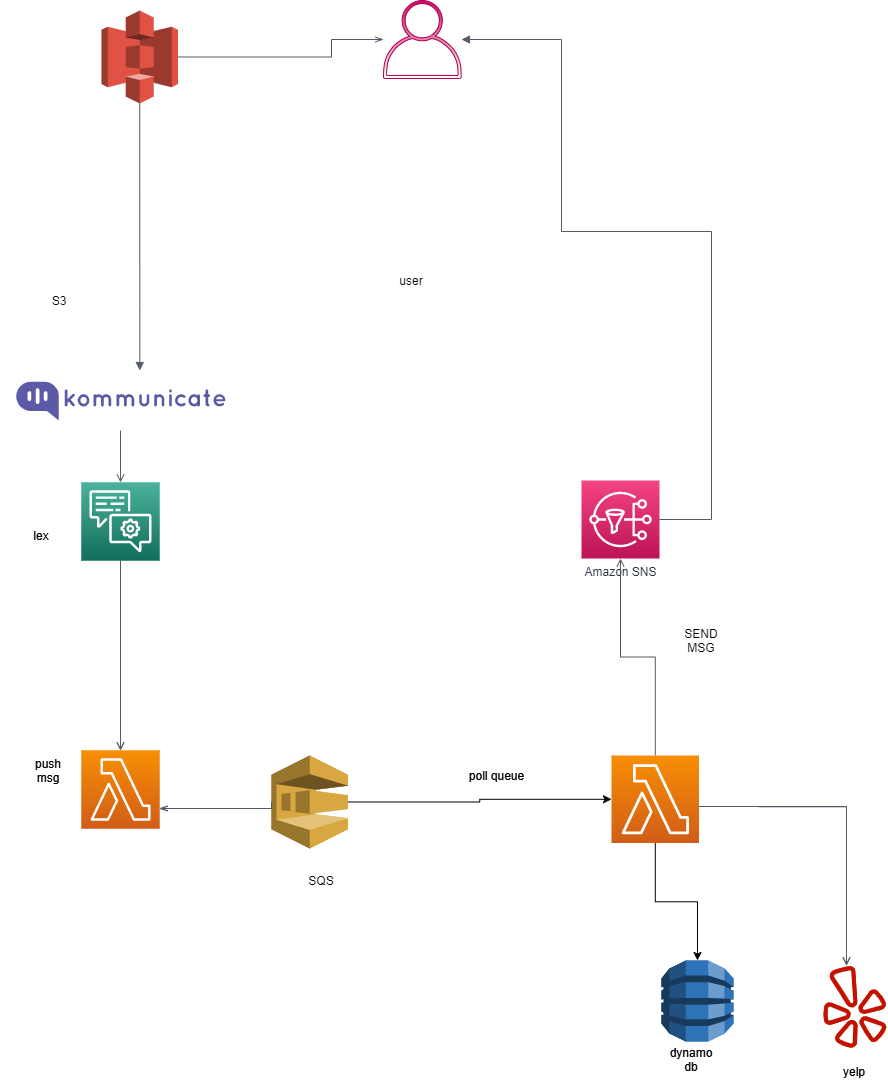

The diagram above was exported from draw.io. Its source (the exported page's mxGraphModel, read from the mxfile embedded in the PNG):
<mxGraphModel dx="1422" dy="794" grid="1" gridSize="10" guides="1" tooltips="1" connect="1" arrows="1" fold="1" page="1" pageScale="1" pageWidth="850" pageHeight="1100" math="0" shadow="0">
  <root>
    <mxCell id="0" />
    <mxCell id="1" parent="0" />
    <mxCell id="RIWnF9IpzD-ZAUoUwPCg-1" value="Amazon SNS" style="outlineConnect=0;fontColor=#232F3E;gradientColor=#F34482;gradientDirection=north;fillColor=#BC1356;strokeColor=#ffffff;dashed=0;verticalLabelPosition=bottom;verticalAlign=top;align=center;html=1;fontSize=12;fontStyle=0;aspect=fixed;shape=mxgraph.aws4.resourceIcon;resIcon=mxgraph.aws4.sns;" vertex="1" parent="1">
      <mxGeometry x="740" y="520" width="78" height="78" as="geometry" />
    </mxCell>
    <mxCell id="RIWnF9IpzD-ZAUoUwPCg-2" value="" style="outlineConnect=0;fontColor=#ffffff;fillColor=#d80073;strokeColor=#A50040;dashed=0;verticalLabelPosition=bottom;verticalAlign=top;align=center;html=1;fontSize=12;fontStyle=0;aspect=fixed;pointerEvents=1;shape=mxgraph.aws4.user;gradientColor=#ffffff;" vertex="1" parent="1">
      <mxGeometry x="542" y="40" width="78" height="78" as="geometry" />
    </mxCell>
    <mxCell id="RIWnF9IpzD-ZAUoUwPCg-3" value="" style="edgeStyle=orthogonalEdgeStyle;html=1;endArrow=block;elbow=vertical;startArrow=none;endFill=1;strokeColor=#545B64;rounded=0;" edge="1" parent="1" source="RIWnF9IpzD-ZAUoUwPCg-1" target="RIWnF9IpzD-ZAUoUwPCg-2">
      <mxGeometry width="100" relative="1" as="geometry">
        <mxPoint x="870" y="554.5" as="sourcePoint" />
        <mxPoint x="860" y="160" as="targetPoint" />
        <Array as="points">
          <mxPoint x="870" y="559" />
          <mxPoint x="870" y="271" />
          <mxPoint x="720" y="271" />
          <mxPoint x="720" y="79" />
        </Array>
      </mxGeometry>
    </mxCell>
    <mxCell id="RIWnF9IpzD-ZAUoUwPCg-4" value="" style="edgeStyle=orthogonalEdgeStyle;html=1;endArrow=open;elbow=vertical;startArrow=none;endFill=0;strokeColor=#545B64;rounded=0;" edge="1" parent="1" source="RIWnF9IpzD-ZAUoUwPCg-16" target="RIWnF9IpzD-ZAUoUwPCg-1">
      <mxGeometry width="100" relative="1" as="geometry">
        <mxPoint x="858.5" y="805" as="sourcePoint" />
        <mxPoint x="858.5" y="675" as="targetPoint" />
        <Array as="points" />
      </mxGeometry>
    </mxCell>
    <mxCell id="RIWnF9IpzD-ZAUoUwPCg-5" value="push msg" style="text;html=1;strokeColor=none;fillColor=none;align=center;verticalAlign=middle;whiteSpace=wrap;rounded=0;" vertex="1" parent="1">
      <mxGeometry x="186.5" y="800" width="40" height="20" as="geometry" />
    </mxCell>
    <mxCell id="RIWnF9IpzD-ZAUoUwPCg-6" value="" style="dashed=0;outlineConnect=0;html=1;align=center;labelPosition=center;verticalLabelPosition=bottom;verticalAlign=top;shape=mxgraph.weblogos.yelp;fillColor=#C41200;strokeColor=none" vertex="1" parent="1">
      <mxGeometry x="981.6999999999999" y="1005" width="63.400000000000006" height="83" as="geometry" />
    </mxCell>
    <mxCell id="RIWnF9IpzD-ZAUoUwPCg-7" value="" style="outlineConnect=0;dashed=0;verticalLabelPosition=bottom;verticalAlign=top;align=center;html=1;shape=mxgraph.aws3.sqs;fillColor=#D9A741;gradientColor=none;" vertex="1" parent="1">
      <mxGeometry x="430" y="795" width="76.5" height="93" as="geometry" />
    </mxCell>
    <mxCell id="RIWnF9IpzD-ZAUoUwPCg-8" value="" style="outlineConnect=0;dashed=0;verticalLabelPosition=bottom;verticalAlign=top;align=center;html=1;shape=mxgraph.aws3.s3;fillColor=#E05243;gradientColor=none;" vertex="1" parent="1">
      <mxGeometry x="260" y="50" width="76.5" height="93" as="geometry" />
    </mxCell>
    <mxCell id="RIWnF9IpzD-ZAUoUwPCg-9" value="" style="outlineConnect=0;fontColor=#232F3E;gradientColor=#4AB29A;gradientDirection=north;fillColor=#116D5B;strokeColor=#ffffff;dashed=0;verticalLabelPosition=bottom;verticalAlign=top;align=center;html=1;fontSize=12;fontStyle=0;aspect=fixed;shape=mxgraph.aws4.resourceIcon;resIcon=mxgraph.aws4.lex;" vertex="1" parent="1">
      <mxGeometry x="240" y="522" width="78" height="78" as="geometry" />
    </mxCell>
    <mxCell id="RIWnF9IpzD-ZAUoUwPCg-10" value="poll queue" style="text;html=1;align=center;verticalAlign=middle;resizable=0;points=[];autosize=1;" vertex="1" parent="1">
      <mxGeometry x="620" y="805" width="70" height="20" as="geometry" />
    </mxCell>
    <mxCell id="RIWnF9IpzD-ZAUoUwPCg-11" value="lex" style="text;html=1;strokeColor=none;fillColor=none;align=center;verticalAlign=middle;whiteSpace=wrap;rounded=0;" vertex="1" parent="1">
      <mxGeometry x="180" y="565" width="40" height="20" as="geometry" />
    </mxCell>
    <mxCell id="RIWnF9IpzD-ZAUoUwPCg-12" value="dynamo db" style="text;html=1;strokeColor=none;fillColor=none;align=center;verticalAlign=middle;whiteSpace=wrap;rounded=0;" vertex="1" parent="1">
      <mxGeometry x="830" y="1088.5" width="40" height="20" as="geometry" />
    </mxCell>
    <mxCell id="RIWnF9IpzD-ZAUoUwPCg-13" value="yelp" style="text;html=1;strokeColor=none;fillColor=none;align=center;verticalAlign=middle;whiteSpace=wrap;rounded=0;" vertex="1" parent="1">
      <mxGeometry x="993.4" y="1100.5" width="40" height="20" as="geometry" />
    </mxCell>
    <mxCell id="RIWnF9IpzD-ZAUoUwPCg-14" value="" style="outlineConnect=0;dashed=0;verticalLabelPosition=bottom;verticalAlign=top;align=center;html=1;shape=mxgraph.aws3.dynamo_db;fillColor=#2E73B8;gradientColor=none;" vertex="1" parent="1">
      <mxGeometry x="820" y="1000" width="72" height="81" as="geometry" />
    </mxCell>
    <mxCell id="RIWnF9IpzD-ZAUoUwPCg-15" style="edgeStyle=orthogonalEdgeStyle;rounded=0;orthogonalLoop=1;jettySize=auto;html=1;" edge="1" parent="1" source="RIWnF9IpzD-ZAUoUwPCg-16" target="RIWnF9IpzD-ZAUoUwPCg-14">
      <mxGeometry relative="1" as="geometry" />
    </mxCell>
    <mxCell id="RIWnF9IpzD-ZAUoUwPCg-16" value="" style="outlineConnect=0;fontColor=#232F3E;gradientColor=#F78E04;gradientDirection=north;fillColor=#D05C17;strokeColor=#ffffff;dashed=0;verticalLabelPosition=bottom;verticalAlign=top;align=center;html=1;fontSize=12;fontStyle=0;aspect=fixed;shape=mxgraph.aws4.resourceIcon;resIcon=mxgraph.aws4.lambda;" vertex="1" parent="1">
      <mxGeometry x="770" y="795" width="87.5" height="87.5" as="geometry" />
    </mxCell>
    <mxCell id="RIWnF9IpzD-ZAUoUwPCg-17" value="" style="outlineConnect=0;fontColor=#232F3E;gradientColor=#F78E04;gradientDirection=north;fillColor=#D05C17;strokeColor=#ffffff;dashed=0;verticalLabelPosition=bottom;verticalAlign=top;align=center;html=1;fontSize=12;fontStyle=0;aspect=fixed;shape=mxgraph.aws4.resourceIcon;resIcon=mxgraph.aws4.lambda;" vertex="1" parent="1">
      <mxGeometry x="240" y="790" width="78" height="78" as="geometry" />
    </mxCell>
    <mxCell id="RIWnF9IpzD-ZAUoUwPCg-18" value="" style="edgeStyle=orthogonalEdgeStyle;html=1;endArrow=none;elbow=vertical;startArrow=openThin;startFill=0;strokeColor=#545B64;rounded=0;entryX=0;entryY=0.5;entryDx=0;entryDy=0;entryPerimeter=0;" edge="1" parent="1" source="RIWnF9IpzD-ZAUoUwPCg-17" target="RIWnF9IpzD-ZAUoUwPCg-7">
      <mxGeometry width="100" relative="1" as="geometry">
        <mxPoint x="660" y="1010" as="sourcePoint" />
        <mxPoint x="400" y="848" as="targetPoint" />
        <Array as="points">
          <mxPoint x="430" y="848" />
        </Array>
      </mxGeometry>
    </mxCell>
    <mxCell id="RIWnF9IpzD-ZAUoUwPCg-19" value="" style="edgeStyle=orthogonalEdgeStyle;html=1;endArrow=open;elbow=vertical;startArrow=none;endFill=0;strokeColor=#545B64;rounded=0;" edge="1" parent="1" source="RIWnF9IpzD-ZAUoUwPCg-16" target="RIWnF9IpzD-ZAUoUwPCg-6">
      <mxGeometry width="100" relative="1" as="geometry">
        <mxPoint x="870" y="890" as="sourcePoint" />
        <mxPoint x="760" y="730" as="targetPoint" />
        <Array as="points">
          <mxPoint x="1005" y="846" />
        </Array>
      </mxGeometry>
    </mxCell>
    <mxCell id="RIWnF9IpzD-ZAUoUwPCg-20" value="" style="edgeStyle=orthogonalEdgeStyle;html=1;endArrow=open;elbow=vertical;startArrow=none;endFill=0;strokeColor=#545B64;rounded=0;" edge="1" parent="1" source="RIWnF9IpzD-ZAUoUwPCg-9" target="RIWnF9IpzD-ZAUoUwPCg-17">
      <mxGeometry width="100" relative="1" as="geometry">
        <mxPoint x="262.5" y="601.5" as="sourcePoint" />
        <mxPoint x="932.5" y="711.5" as="targetPoint" />
      </mxGeometry>
    </mxCell>
    <mxCell id="RIWnF9IpzD-ZAUoUwPCg-21" style="edgeStyle=orthogonalEdgeStyle;rounded=0;orthogonalLoop=1;jettySize=auto;html=1;" edge="1" parent="1" source="RIWnF9IpzD-ZAUoUwPCg-24" target="RIWnF9IpzD-ZAUoUwPCg-16">
      <mxGeometry relative="1" as="geometry">
        <mxPoint x="580" y="835" as="sourcePoint" />
        <mxPoint x="760" y="846" as="targetPoint" />
        <Array as="points" />
      </mxGeometry>
    </mxCell>
    <mxCell id="RIWnF9IpzD-ZAUoUwPCg-22" value="push msg" style="text;html=1;strokeColor=none;fillColor=none;align=center;verticalAlign=middle;whiteSpace=wrap;rounded=0;" vertex="1" parent="1">
      <mxGeometry x="186.5" y="800" width="40" height="20" as="geometry" />
    </mxCell>
    <mxCell id="RIWnF9IpzD-ZAUoUwPCg-23" value="" style="dashed=0;outlineConnect=0;html=1;align=center;labelPosition=center;verticalLabelPosition=bottom;verticalAlign=top;shape=mxgraph.weblogos.yelp;fillColor=#C41200;strokeColor=none" vertex="1" parent="1">
      <mxGeometry x="981.6999999999999" y="1005" width="63.400000000000006" height="83" as="geometry" />
    </mxCell>
    <mxCell id="RIWnF9IpzD-ZAUoUwPCg-24" value="" style="outlineConnect=0;dashed=0;verticalLabelPosition=bottom;verticalAlign=top;align=center;html=1;shape=mxgraph.aws3.sqs;fillColor=#D9A741;gradientColor=none;" vertex="1" parent="1">
      <mxGeometry x="430" y="795" width="76.5" height="93" as="geometry" />
    </mxCell>
    <mxCell id="RIWnF9IpzD-ZAUoUwPCg-25" value="" style="outlineConnect=0;fontColor=#232F3E;gradientColor=#4AB29A;gradientDirection=north;fillColor=#116D5B;strokeColor=#ffffff;dashed=0;verticalLabelPosition=bottom;verticalAlign=top;align=center;html=1;fontSize=12;fontStyle=0;aspect=fixed;shape=mxgraph.aws4.resourceIcon;resIcon=mxgraph.aws4.lex;" vertex="1" parent="1">
      <mxGeometry x="240" y="522" width="78" height="78" as="geometry" />
    </mxCell>
    <mxCell id="RIWnF9IpzD-ZAUoUwPCg-26" value="poll queue" style="text;html=1;align=center;verticalAlign=middle;resizable=0;points=[];autosize=1;" vertex="1" parent="1">
      <mxGeometry x="620" y="805" width="70" height="20" as="geometry" />
    </mxCell>
    <mxCell id="RIWnF9IpzD-ZAUoUwPCg-27" value="lex" style="text;html=1;strokeColor=none;fillColor=none;align=center;verticalAlign=middle;whiteSpace=wrap;rounded=0;" vertex="1" parent="1">
      <mxGeometry x="180" y="565" width="40" height="20" as="geometry" />
    </mxCell>
    <mxCell id="RIWnF9IpzD-ZAUoUwPCg-28" value="dynamo db" style="text;html=1;strokeColor=none;fillColor=none;align=center;verticalAlign=middle;whiteSpace=wrap;rounded=0;" vertex="1" parent="1">
      <mxGeometry x="830" y="1088.5" width="40" height="20" as="geometry" />
    </mxCell>
    <mxCell id="RIWnF9IpzD-ZAUoUwPCg-29" value="yelp" style="text;html=1;strokeColor=none;fillColor=none;align=center;verticalAlign=middle;whiteSpace=wrap;rounded=0;" vertex="1" parent="1">
      <mxGeometry x="993.4" y="1100.5" width="40" height="20" as="geometry" />
    </mxCell>
    <mxCell id="RIWnF9IpzD-ZAUoUwPCg-30" value="" style="outlineConnect=0;dashed=0;verticalLabelPosition=bottom;verticalAlign=top;align=center;html=1;shape=mxgraph.aws3.dynamo_db;fillColor=#2E73B8;gradientColor=none;" vertex="1" parent="1">
      <mxGeometry x="820" y="1000" width="72" height="81" as="geometry" />
    </mxCell>
    <mxCell id="RIWnF9IpzD-ZAUoUwPCg-31" value="" style="outlineConnect=0;fontColor=#232F3E;gradientColor=#F78E04;gradientDirection=north;fillColor=#D05C17;strokeColor=#ffffff;dashed=0;verticalLabelPosition=bottom;verticalAlign=top;align=center;html=1;fontSize=12;fontStyle=0;aspect=fixed;shape=mxgraph.aws4.resourceIcon;resIcon=mxgraph.aws4.lambda;" vertex="1" parent="1">
      <mxGeometry x="240" y="790" width="78" height="78" as="geometry" />
    </mxCell>
    <mxCell id="RIWnF9IpzD-ZAUoUwPCg-32" value="" style="edgeStyle=orthogonalEdgeStyle;html=1;endArrow=none;elbow=vertical;startArrow=openThin;startFill=0;strokeColor=#545B64;rounded=0;entryX=0;entryY=0.5;entryDx=0;entryDy=0;entryPerimeter=0;" edge="1" parent="1" source="RIWnF9IpzD-ZAUoUwPCg-31" target="RIWnF9IpzD-ZAUoUwPCg-24">
      <mxGeometry width="100" relative="1" as="geometry">
        <mxPoint x="660" y="1010" as="sourcePoint" />
        <mxPoint x="400" y="848" as="targetPoint" />
        <Array as="points">
          <mxPoint x="430" y="848" />
        </Array>
      </mxGeometry>
    </mxCell>
    <mxCell id="RIWnF9IpzD-ZAUoUwPCg-33" value="" style="edgeStyle=orthogonalEdgeStyle;html=1;endArrow=open;elbow=vertical;startArrow=none;endFill=0;strokeColor=#545B64;rounded=0;" edge="1" parent="1" target="RIWnF9IpzD-ZAUoUwPCg-23">
      <mxGeometry width="100" relative="1" as="geometry">
        <mxPoint x="917.5" y="846.2857142857144" as="sourcePoint" />
        <mxPoint x="760" y="730" as="targetPoint" />
        <Array as="points">
          <mxPoint x="1005" y="846" />
        </Array>
      </mxGeometry>
    </mxCell>
    <mxCell id="RIWnF9IpzD-ZAUoUwPCg-34" value="" style="edgeStyle=orthogonalEdgeStyle;html=1;endArrow=open;elbow=vertical;startArrow=none;endFill=0;strokeColor=#545B64;rounded=0;" edge="1" parent="1" source="RIWnF9IpzD-ZAUoUwPCg-25" target="RIWnF9IpzD-ZAUoUwPCg-31">
      <mxGeometry width="100" relative="1" as="geometry">
        <mxPoint x="262.5" y="601.5" as="sourcePoint" />
        <mxPoint x="932.5" y="711.5" as="targetPoint" />
      </mxGeometry>
    </mxCell>
    <mxCell id="RIWnF9IpzD-ZAUoUwPCg-35" value="" style="edgeStyle=orthogonalEdgeStyle;html=1;endArrow=openThin;elbow=vertical;startArrow=none;endFill=0;strokeColor=#545B64;rounded=0;exitX=1;exitY=0.5;exitDx=0;exitDy=0;exitPerimeter=0;" edge="1" parent="1" source="RIWnF9IpzD-ZAUoUwPCg-8" target="RIWnF9IpzD-ZAUoUwPCg-2">
      <mxGeometry width="100" relative="1" as="geometry">
        <mxPoint x="20" y="560" as="sourcePoint" />
        <mxPoint x="120" y="560" as="targetPoint" />
        <Array as="points">
          <mxPoint x="490" y="96" />
          <mxPoint x="490" y="79" />
        </Array>
      </mxGeometry>
    </mxCell>
    <mxCell id="RIWnF9IpzD-ZAUoUwPCg-36" value="user" style="text;html=1;strokeColor=none;fillColor=none;align=center;verticalAlign=middle;whiteSpace=wrap;rounded=0;" vertex="1" parent="1">
      <mxGeometry x="550" y="310" width="40" height="20" as="geometry" />
    </mxCell>
    <mxCell id="RIWnF9IpzD-ZAUoUwPCg-37" value="S3" style="text;html=1;strokeColor=none;fillColor=none;align=center;verticalAlign=middle;whiteSpace=wrap;rounded=0;" vertex="1" parent="1">
      <mxGeometry x="198.25" y="330" width="40" height="20" as="geometry" />
    </mxCell>
    <mxCell id="RIWnF9IpzD-ZAUoUwPCg-38" value="SQS" style="text;html=1;strokeColor=none;fillColor=none;align=center;verticalAlign=middle;whiteSpace=wrap;rounded=0;" vertex="1" parent="1">
      <mxGeometry x="460" y="910" width="40" height="20" as="geometry" />
    </mxCell>
    <mxCell id="RIWnF9IpzD-ZAUoUwPCg-39" value="SEND MSG" style="text;html=1;strokeColor=none;fillColor=none;align=center;verticalAlign=middle;whiteSpace=wrap;rounded=0;" vertex="1" parent="1">
      <mxGeometry x="840" y="670" width="40" height="20" as="geometry" />
    </mxCell>
    <mxCell id="RIWnF9IpzD-ZAUoUwPCg-40" value="" style="shape=image;verticalLabelPosition=bottom;labelBackgroundColor=#ffffff;verticalAlign=top;aspect=fixed;imageAspect=0;image=data:image/png,(base64 omitted: 3540 chars);" vertex="1" parent="1">
      <mxGeometry x="159" y="410" width="240" height="60" as="geometry" />
    </mxCell>
    <mxCell id="RIWnF9IpzD-ZAUoUwPCg-41" value="" style="edgeStyle=orthogonalEdgeStyle;html=1;endArrow=block;elbow=vertical;startArrow=none;endFill=1;strokeColor=#545B64;rounded=0;exitX=0.5;exitY=1;exitDx=0;exitDy=0;exitPerimeter=0;" edge="1" parent="1" source="RIWnF9IpzD-ZAUoUwPCg-8" target="RIWnF9IpzD-ZAUoUwPCg-40">
      <mxGeometry width="100" relative="1" as="geometry">
        <mxPoint x="298" y="160" as="sourcePoint" />
        <mxPoint x="120" y="320" as="targetPoint" />
        <Array as="points">
          <mxPoint x="298" y="350" />
          <mxPoint x="298" y="350" />
        </Array>
      </mxGeometry>
    </mxCell>
    <mxCell id="RIWnF9IpzD-ZAUoUwPCg-42" value="" style="edgeStyle=orthogonalEdgeStyle;html=1;endArrow=open;elbow=vertical;startArrow=none;endFill=0;strokeColor=#545B64;rounded=0;exitX=0.5;exitY=1;exitDx=0;exitDy=0;" edge="1" parent="1" source="RIWnF9IpzD-ZAUoUwPCg-40" target="RIWnF9IpzD-ZAUoUwPCg-25">
      <mxGeometry width="100" relative="1" as="geometry">
        <mxPoint x="20" y="560" as="sourcePoint" />
        <mxPoint x="140" y="560" as="targetPoint" />
      </mxGeometry>
    </mxCell>
  </root>
</mxGraphModel>